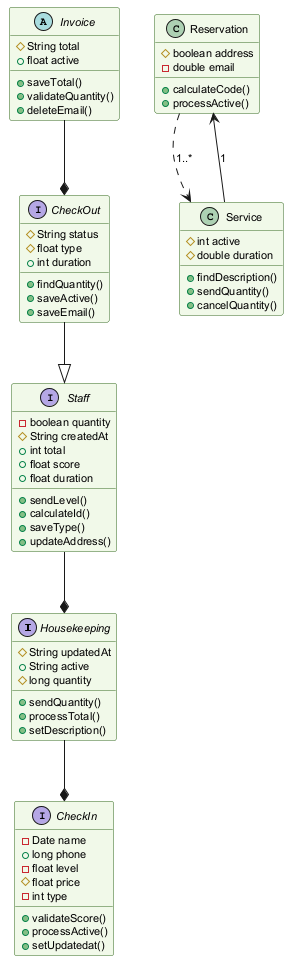

The diagram above was rendered by PlantUML. Its source (embedded in the PNG):
@startuml
skinparam backgroundColor #FFFFFF
skinparam classBackgroundColor #F1F8E9
skinparam classBorderColor #33691E
skinparam defaultFontSize 11
interface Housekeeping {
  #String updatedAt
  +String active
  #long quantity
  +sendQuantity()
  +processTotal()
  +setDescription()
}
abstract class Invoice {
  #String total
  +float active
  +saveTotal()
  +validateQuantity()
  +deleteEmail()
}
interface CheckOut {
  #String status
  #float type
  +int duration
  +findQuantity()
  +saveActive()
  +saveEmail()
}
class Reservation {
  #boolean address
  -double email
  +calculateCode()
  +processActive()
}
class Service {
  #int active
  #double duration
  +findDescription()
  +sendQuantity()
  +cancelQuantity()
}
interface Staff {
  -boolean quantity
  #String createdAt
  +int total
  +float score
  +float duration
  +sendLevel()
  +calculateId()
  +saveType()
  +updateAddress()
}
interface CheckIn {
  -Date name
  +long phone
  -float level
  #float price
  -int type
  +validateScore()
  +processActive()
  +setUpdatedat()
}
Invoice --* CheckOut
CheckOut --|> Staff
Housekeeping --* CheckIn
Staff --* Housekeeping
Reservation ..> Service : "1..*"
Service --> Reservation : "1"
@enduml